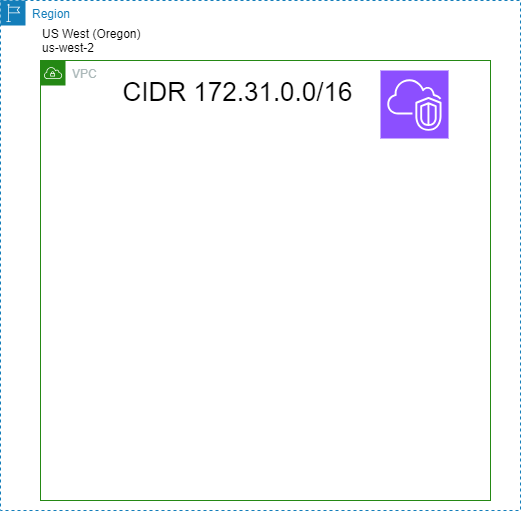

The diagram above was exported from draw.io. Its source (the exported page's mxGraphModel, read from the mxfile embedded in the PNG):
<mxGraphModel dx="1804" dy="602" grid="1" gridSize="10" guides="1" tooltips="1" connect="1" arrows="1" fold="1" page="1" pageScale="1" pageWidth="850" pageHeight="1100" math="0" shadow="0">
  <root>
    <mxCell id="0" />
    <mxCell id="1" parent="0" />
    <mxCell id="bnB-7at8TTm_vPVdgKqp-3" value="VPC" style="points=[[0,0],[0.25,0],[0.5,0],[0.75,0],[1,0],[1,0.25],[1,0.5],[1,0.75],[1,1],[0.75,1],[0.5,1],[0.25,1],[0,1],[0,0.75],[0,0.5],[0,0.25]];outlineConnect=0;gradientColor=none;html=1;whiteSpace=wrap;fontSize=12;fontStyle=0;container=0;pointerEvents=0;collapsible=0;recursiveResize=0;shape=mxgraph.aws4.group;grIcon=mxgraph.aws4.group_vpc;strokeColor=#248814;fillColor=none;verticalAlign=top;align=left;spacingLeft=30;fontColor=#AAB7B8;dashed=0;" parent="1" vertex="1">
      <mxGeometry x="-20" y="80" width="450" height="440" as="geometry" />
    </mxCell>
    <mxCell id="bnB-7at8TTm_vPVdgKqp-4" value="" style="sketch=0;points=[[0,0,0],[0.25,0,0],[0.5,0,0],[0.75,0,0],[1,0,0],[0,1,0],[0.25,1,0],[0.5,1,0],[0.75,1,0],[1,1,0],[0,0.25,0],[0,0.5,0],[0,0.75,0],[1,0.25,0],[1,0.5,0],[1,0.75,0]];outlineConnect=0;fontColor=#232F3E;fillColor=#8C4FFF;strokeColor=#ffffff;dashed=0;verticalLabelPosition=bottom;verticalAlign=top;align=center;html=1;fontSize=12;fontStyle=0;aspect=fixed;shape=mxgraph.aws4.resourceIcon;resIcon=mxgraph.aws4.vpc;container=0;" parent="1" vertex="1">
      <mxGeometry x="320" y="90" width="68" height="68" as="geometry" />
    </mxCell>
    <mxCell id="bnB-7at8TTm_vPVdgKqp-10" value="US West (Oregon)&#10;us-west-2" style="text;whiteSpace=wrap;" parent="1" vertex="1">
      <mxGeometry x="-20" y="40" width="130" height="50" as="geometry" />
    </mxCell>
    <mxCell id="bnB-7at8TTm_vPVdgKqp-22" value="Region" style="points=[[0,0],[0.25,0],[0.5,0],[0.75,0],[1,0],[1,0.25],[1,0.5],[1,0.75],[1,1],[0.75,1],[0.5,1],[0.25,1],[0,1],[0,0.75],[0,0.5],[0,0.25]];outlineConnect=0;gradientColor=none;html=1;whiteSpace=wrap;fontSize=12;fontStyle=0;container=1;pointerEvents=0;collapsible=0;recursiveResize=0;shape=mxgraph.aws4.group;grIcon=mxgraph.aws4.group_region;strokeColor=#147EBA;fillColor=none;verticalAlign=top;align=left;spacingLeft=30;fontColor=#147EBA;dashed=1;" parent="1" vertex="1">
      <mxGeometry x="-60" y="20" width="520" height="510" as="geometry" />
    </mxCell>
    <mxCell id="T_0Vs9qJxWl6ATUrrK9m-1" value="CIDR 172.31.0.0/16" style="text;whiteSpace=wrap;align=center;fontSize=26;" vertex="1" parent="1">
      <mxGeometry x="60" y="90" width="235" height="50" as="geometry" />
    </mxCell>
  </root>
</mxGraphModel>